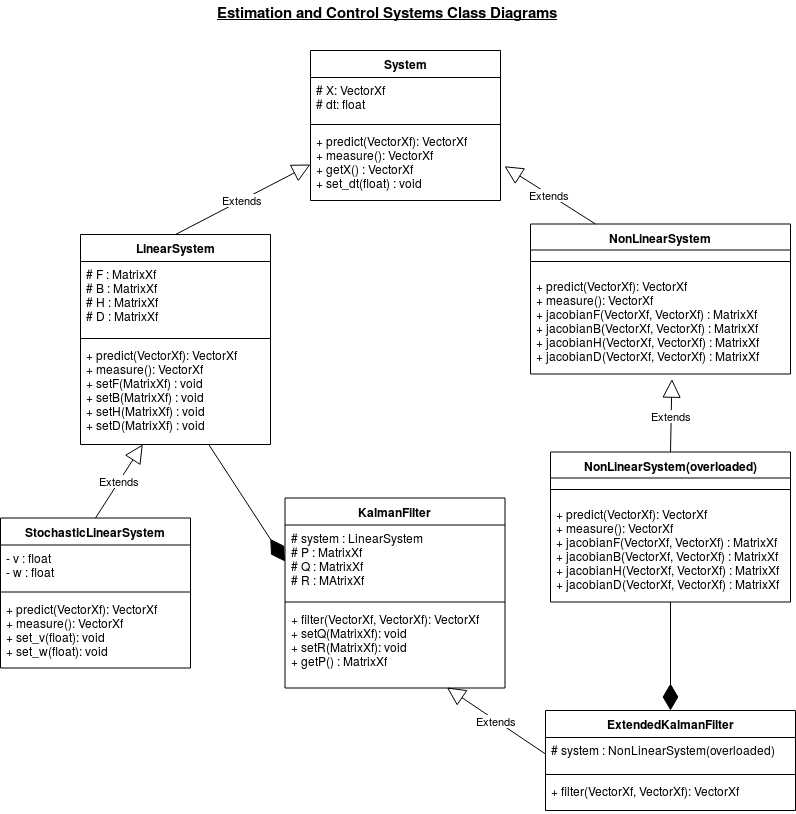

The diagram above was exported from draw.io. Its source (the exported page's mxGraphModel, read from the mxfile embedded in the PNG):
<mxGraphModel dx="1351" dy="767" grid="1" gridSize="10" guides="1" tooltips="1" connect="1" arrows="1" fold="1" page="1" pageScale="1" pageWidth="850" pageHeight="1100" math="0" shadow="0">
  <root>
    <mxCell id="0" />
    <mxCell id="1" parent="0" />
    <mxCell id="L43Mr586fMrs4qkvFbY2-1" value="System" style="swimlane;fontStyle=1;align=center;verticalAlign=top;childLayout=stackLayout;horizontal=1;startSize=27;horizontalStack=0;resizeParent=1;resizeParentMax=0;resizeLast=0;collapsible=1;marginBottom=0;" parent="1" vertex="1">
      <mxGeometry x="340" y="80" width="190" height="150" as="geometry">
        <mxRectangle x="150" y="60" width="70" height="26" as="alternateBounds" />
      </mxGeometry>
    </mxCell>
    <mxCell id="L43Mr586fMrs4qkvFbY2-2" value="# X: VectorXf&#10;# dt: float&#10;" style="text;strokeColor=none;fillColor=none;align=left;verticalAlign=top;spacingLeft=4;spacingRight=4;overflow=hidden;rotatable=0;points=[[0,0.5],[1,0.5]];portConstraint=eastwest;" parent="L43Mr586fMrs4qkvFbY2-1" vertex="1">
      <mxGeometry y="27" width="190" height="43" as="geometry" />
    </mxCell>
    <mxCell id="L43Mr586fMrs4qkvFbY2-3" value="" style="line;strokeWidth=1;fillColor=none;align=left;verticalAlign=middle;spacingTop=-1;spacingLeft=3;spacingRight=3;rotatable=0;labelPosition=right;points=[];portConstraint=eastwest;" parent="L43Mr586fMrs4qkvFbY2-1" vertex="1">
      <mxGeometry y="70" width="190" height="8" as="geometry" />
    </mxCell>
    <mxCell id="L43Mr586fMrs4qkvFbY2-4" value="+ predict(VectorXf): VectorXf&#10;+ measure(): VectorXf&#10;+ getX() : VectorXf&#10;+ set_dt(float) : void&#10;&#10;" style="text;strokeColor=none;fillColor=none;align=left;verticalAlign=top;spacingLeft=4;spacingRight=4;overflow=hidden;rotatable=0;points=[[0,0.5],[1,0.5]];portConstraint=eastwest;" parent="L43Mr586fMrs4qkvFbY2-1" vertex="1">
      <mxGeometry y="78" width="190" height="72" as="geometry" />
    </mxCell>
    <mxCell id="L43Mr586fMrs4qkvFbY2-6" value="LinearSystem" style="swimlane;fontStyle=1;align=center;verticalAlign=top;childLayout=stackLayout;horizontal=1;startSize=27;horizontalStack=0;resizeParent=1;resizeParentMax=0;resizeLast=0;collapsible=1;marginBottom=0;" parent="1" vertex="1">
      <mxGeometry x="110" y="264" width="190" height="210" as="geometry">
        <mxRectangle x="150" y="60" width="70" height="26" as="alternateBounds" />
      </mxGeometry>
    </mxCell>
    <mxCell id="L43Mr586fMrs4qkvFbY2-7" value="# F : MatrixXf&#10;# B : MatrixXf&#10;# H : MatrixXf&#10;# D : MatrixXf&#10;" style="text;strokeColor=none;fillColor=none;align=left;verticalAlign=top;spacingLeft=4;spacingRight=4;overflow=hidden;rotatable=0;points=[[0,0.5],[1,0.5]];portConstraint=eastwest;" parent="L43Mr586fMrs4qkvFbY2-6" vertex="1">
      <mxGeometry y="27" width="190" height="73" as="geometry" />
    </mxCell>
    <mxCell id="L43Mr586fMrs4qkvFbY2-8" value="" style="line;strokeWidth=1;fillColor=none;align=left;verticalAlign=middle;spacingTop=-1;spacingLeft=3;spacingRight=3;rotatable=0;labelPosition=right;points=[];portConstraint=eastwest;" parent="L43Mr586fMrs4qkvFbY2-6" vertex="1">
      <mxGeometry y="100" width="190" height="8" as="geometry" />
    </mxCell>
    <mxCell id="L43Mr586fMrs4qkvFbY2-9" value="+ predict(VectorXf): VectorXf&#10;+ measure(): VectorXf&#10;+ setF(MatrixXf) : void&#10;+ setB(MatrixXf) : void&#10;+ setH(MatrixXf) : void&#10;+ setD(MatrixXf) : void &#10;&#10;" style="text;strokeColor=none;fillColor=none;align=left;verticalAlign=top;spacingLeft=4;spacingRight=4;overflow=hidden;rotatable=0;points=[[0,0.5],[1,0.5]];portConstraint=eastwest;" parent="L43Mr586fMrs4qkvFbY2-6" vertex="1">
      <mxGeometry y="108" width="190" height="102" as="geometry" />
    </mxCell>
    <mxCell id="L43Mr586fMrs4qkvFbY2-14" value="Extends" style="endArrow=block;endSize=16;endFill=0;html=1;exitX=0.5;exitY=0;exitDx=0;exitDy=0;entryX=0;entryY=0.5;entryDx=0;entryDy=0;" parent="1" source="L43Mr586fMrs4qkvFbY2-6" target="L43Mr586fMrs4qkvFbY2-4" edge="1">
      <mxGeometry width="160" relative="1" as="geometry">
        <mxPoint x="80" y="570" as="sourcePoint" />
        <mxPoint x="240" y="570" as="targetPoint" />
      </mxGeometry>
    </mxCell>
    <mxCell id="L43Mr586fMrs4qkvFbY2-15" value="StochasticLinearSystem" style="swimlane;fontStyle=1;align=center;verticalAlign=top;childLayout=stackLayout;horizontal=1;startSize=27;horizontalStack=0;resizeParent=1;resizeParentMax=0;resizeLast=0;collapsible=1;marginBottom=0;" parent="1" vertex="1">
      <mxGeometry x="30" y="547.5" width="190" height="150" as="geometry">
        <mxRectangle x="150" y="60" width="70" height="26" as="alternateBounds" />
      </mxGeometry>
    </mxCell>
    <mxCell id="L43Mr586fMrs4qkvFbY2-16" value="- v : float&#10;- w : float&#10;" style="text;strokeColor=none;fillColor=none;align=left;verticalAlign=top;spacingLeft=4;spacingRight=4;overflow=hidden;rotatable=0;points=[[0,0.5],[1,0.5]];portConstraint=eastwest;" parent="L43Mr586fMrs4qkvFbY2-15" vertex="1">
      <mxGeometry y="27" width="190" height="43" as="geometry" />
    </mxCell>
    <mxCell id="L43Mr586fMrs4qkvFbY2-17" value="" style="line;strokeWidth=1;fillColor=none;align=left;verticalAlign=middle;spacingTop=-1;spacingLeft=3;spacingRight=3;rotatable=0;labelPosition=right;points=[];portConstraint=eastwest;" parent="L43Mr586fMrs4qkvFbY2-15" vertex="1">
      <mxGeometry y="70" width="190" height="8" as="geometry" />
    </mxCell>
    <mxCell id="L43Mr586fMrs4qkvFbY2-18" value="+ predict(VectorXf): VectorXf&#10;+ measure(): VectorXf&#10;+ set_v(float): void&#10;+ set_w(float): void&#10;&#10;&#10;" style="text;strokeColor=none;fillColor=none;align=left;verticalAlign=top;spacingLeft=4;spacingRight=4;overflow=hidden;rotatable=0;points=[[0,0.5],[1,0.5]];portConstraint=eastwest;" parent="L43Mr586fMrs4qkvFbY2-15" vertex="1">
      <mxGeometry y="78" width="190" height="72" as="geometry" />
    </mxCell>
    <mxCell id="L43Mr586fMrs4qkvFbY2-19" value="Extends" style="endArrow=block;endSize=16;endFill=0;html=1;exitX=0.5;exitY=0;exitDx=0;exitDy=0;" parent="1" source="L43Mr586fMrs4qkvFbY2-15" target="L43Mr586fMrs4qkvFbY2-9" edge="1">
      <mxGeometry width="160" relative="1" as="geometry">
        <mxPoint x="80" y="810" as="sourcePoint" />
        <mxPoint x="240" y="810" as="targetPoint" />
      </mxGeometry>
    </mxCell>
    <mxCell id="L43Mr586fMrs4qkvFbY2-20" value="NonLinearSystem" style="swimlane;fontStyle=1;align=center;verticalAlign=top;childLayout=stackLayout;horizontal=1;startSize=26;horizontalStack=0;resizeParent=1;resizeParentMax=0;resizeLast=0;collapsible=1;marginBottom=0;" parent="1" vertex="1">
      <mxGeometry x="560" y="253.5" width="260" height="150" as="geometry">
        <mxRectangle x="150" y="60" width="70" height="26" as="alternateBounds" />
      </mxGeometry>
    </mxCell>
    <mxCell id="L43Mr586fMrs4qkvFbY2-22" value="" style="line;strokeWidth=1;fillColor=none;align=left;verticalAlign=middle;spacingTop=-1;spacingLeft=3;spacingRight=3;rotatable=0;labelPosition=right;points=[];portConstraint=eastwest;" parent="L43Mr586fMrs4qkvFbY2-20" vertex="1">
      <mxGeometry y="26" width="260" height="23" as="geometry" />
    </mxCell>
    <mxCell id="L43Mr586fMrs4qkvFbY2-23" value="+ predict(VectorXf): VectorXf&#10;+ measure(): VectorXf&#10;+ jacobianF(VectorXf, VectorXf) : MatrixXf&#10;+ jacobianB(VectorXf, VectorXf) : MatrixXf&#10;+ jacobianH(VectorXf, VectorXf) : MatrixXf&#10;+ jacobianD(VectorXf, VectorXf) : MatrixXf&#10;&#10;" style="text;strokeColor=none;fillColor=none;align=left;verticalAlign=top;spacingLeft=4;spacingRight=4;overflow=hidden;rotatable=0;points=[[0,0.5],[1,0.5]];portConstraint=eastwest;" parent="L43Mr586fMrs4qkvFbY2-20" vertex="1">
      <mxGeometry y="49" width="260" height="101" as="geometry" />
    </mxCell>
    <mxCell id="L43Mr586fMrs4qkvFbY2-24" value="Extends" style="endArrow=block;endSize=16;endFill=0;html=1;exitX=0.25;exitY=0;exitDx=0;exitDy=0;entryX=1.021;entryY=0.524;entryDx=0;entryDy=0;entryPerimeter=0;" parent="1" source="L43Mr586fMrs4qkvFbY2-20" target="L43Mr586fMrs4qkvFbY2-4" edge="1">
      <mxGeometry width="160" relative="1" as="geometry">
        <mxPoint x="185" y="350" as="sourcePoint" />
        <mxPoint x="350" y="240" as="targetPoint" />
      </mxGeometry>
    </mxCell>
    <mxCell id="L43Mr586fMrs4qkvFbY2-25" value="KalmanFilter" style="swimlane;fontStyle=1;align=center;verticalAlign=top;childLayout=stackLayout;horizontal=1;startSize=27;horizontalStack=0;resizeParent=1;resizeParentMax=0;resizeLast=0;collapsible=1;marginBottom=0;" parent="1" vertex="1">
      <mxGeometry x="314.5" y="527.5" width="220" height="190" as="geometry">
        <mxRectangle x="150" y="60" width="70" height="26" as="alternateBounds" />
      </mxGeometry>
    </mxCell>
    <mxCell id="L43Mr586fMrs4qkvFbY2-26" value="# system : LinearSystem&#10;# P : MatrixXf&#10;# Q : MatrixXf&#10;# R : MAtrixXf&#10;&#10;" style="text;strokeColor=none;fillColor=none;align=left;verticalAlign=top;spacingLeft=4;spacingRight=4;overflow=hidden;rotatable=0;points=[[0,0.5],[1,0.5]];portConstraint=eastwest;" parent="L43Mr586fMrs4qkvFbY2-25" vertex="1">
      <mxGeometry y="27" width="220" height="73" as="geometry" />
    </mxCell>
    <mxCell id="L43Mr586fMrs4qkvFbY2-27" value="" style="line;strokeWidth=1;fillColor=none;align=left;verticalAlign=middle;spacingTop=-1;spacingLeft=3;spacingRight=3;rotatable=0;labelPosition=right;points=[];portConstraint=eastwest;" parent="L43Mr586fMrs4qkvFbY2-25" vertex="1">
      <mxGeometry y="100" width="220" height="8" as="geometry" />
    </mxCell>
    <mxCell id="L43Mr586fMrs4qkvFbY2-28" value="+ filter(VectorXf, VectorXf): VectorXf&#10;+ setQ(MatrixXf): void&#10;+ setR(MatrixXf): void&#10;+ getP() : MatrixXf&#10;" style="text;strokeColor=none;fillColor=none;align=left;verticalAlign=top;spacingLeft=4;spacingRight=4;overflow=hidden;rotatable=0;points=[[0,0.5],[1,0.5]];portConstraint=eastwest;" parent="L43Mr586fMrs4qkvFbY2-25" vertex="1">
      <mxGeometry y="108" width="220" height="82" as="geometry" />
    </mxCell>
    <mxCell id="L43Mr586fMrs4qkvFbY2-29" value="" style="endArrow=diamondThin;endFill=1;endSize=24;html=1;entryX=0;entryY=0.5;entryDx=0;entryDy=0;" parent="1" source="L43Mr586fMrs4qkvFbY2-9" target="L43Mr586fMrs4qkvFbY2-26" edge="1">
      <mxGeometry width="160" relative="1" as="geometry">
        <mxPoint x="320" y="750" as="sourcePoint" />
        <mxPoint x="360" y="1030" as="targetPoint" />
      </mxGeometry>
    </mxCell>
    <mxCell id="L43Mr586fMrs4qkvFbY2-30" value="&lt;u&gt;&lt;b&gt;&lt;font style=&quot;font-size: 15px&quot;&gt;Estimation and Control Systems Class Diagrams&lt;/font&gt;&lt;/b&gt;&lt;/u&gt;" style="text;html=1;resizable=0;points=[];autosize=1;align=left;verticalAlign=top;spacingTop=-4;" parent="1" vertex="1">
      <mxGeometry x="244.5" y="30" width="360" height="20" as="geometry" />
    </mxCell>
    <mxCell id="L43Mr586fMrs4qkvFbY2-31" value="ExtendedKalmanFilter" style="swimlane;fontStyle=1;align=center;verticalAlign=top;childLayout=stackLayout;horizontal=1;startSize=27;horizontalStack=0;resizeParent=1;resizeParentMax=0;resizeLast=0;collapsible=1;marginBottom=0;" parent="1" vertex="1">
      <mxGeometry x="575" y="740" width="250" height="100" as="geometry">
        <mxRectangle x="150" y="60" width="70" height="26" as="alternateBounds" />
      </mxGeometry>
    </mxCell>
    <mxCell id="L43Mr586fMrs4qkvFbY2-32" value="# system : NonLinearSystem(overloaded)&#10;&#10;" style="text;strokeColor=none;fillColor=none;align=left;verticalAlign=top;spacingLeft=4;spacingRight=4;overflow=hidden;rotatable=0;points=[[0,0.5],[1,0.5]];portConstraint=eastwest;" parent="L43Mr586fMrs4qkvFbY2-31" vertex="1">
      <mxGeometry y="27" width="250" height="33" as="geometry" />
    </mxCell>
    <mxCell id="L43Mr586fMrs4qkvFbY2-33" value="" style="line;strokeWidth=1;fillColor=none;align=left;verticalAlign=middle;spacingTop=-1;spacingLeft=3;spacingRight=3;rotatable=0;labelPosition=right;points=[];portConstraint=eastwest;" parent="L43Mr586fMrs4qkvFbY2-31" vertex="1">
      <mxGeometry y="60" width="250" height="8" as="geometry" />
    </mxCell>
    <mxCell id="L43Mr586fMrs4qkvFbY2-34" value="+ filter(VectorXf, VectorXf): VectorXf&#10;" style="text;strokeColor=none;fillColor=none;align=left;verticalAlign=top;spacingLeft=4;spacingRight=4;overflow=hidden;rotatable=0;points=[[0,0.5],[1,0.5]];portConstraint=eastwest;" parent="L43Mr586fMrs4qkvFbY2-31" vertex="1">
      <mxGeometry y="68" width="250" height="32" as="geometry" />
    </mxCell>
    <mxCell id="L43Mr586fMrs4qkvFbY2-35" value="Extends" style="endArrow=block;endSize=16;endFill=0;html=1;exitX=0;exitY=0.5;exitDx=0;exitDy=0;entryX=0.736;entryY=0.994;entryDx=0;entryDy=0;entryPerimeter=0;" parent="1" source="L43Mr586fMrs4qkvFbY2-32" target="L43Mr586fMrs4qkvFbY2-28" edge="1">
      <mxGeometry width="160" relative="1" as="geometry">
        <mxPoint x="185" y="630" as="sourcePoint" />
        <mxPoint x="185" y="560" as="targetPoint" />
      </mxGeometry>
    </mxCell>
    <mxCell id="L43Mr586fMrs4qkvFbY2-36" value="NonLinearSystem(overloaded)" style="swimlane;fontStyle=1;align=center;verticalAlign=top;childLayout=stackLayout;horizontal=1;startSize=26;horizontalStack=0;resizeParent=1;resizeParentMax=0;resizeLast=0;collapsible=1;marginBottom=0;" parent="1" vertex="1">
      <mxGeometry x="580" y="481.5" width="240" height="150" as="geometry">
        <mxRectangle x="150" y="60" width="70" height="26" as="alternateBounds" />
      </mxGeometry>
    </mxCell>
    <mxCell id="L43Mr586fMrs4qkvFbY2-37" value="" style="line;strokeWidth=1;fillColor=none;align=left;verticalAlign=middle;spacingTop=-1;spacingLeft=3;spacingRight=3;rotatable=0;labelPosition=right;points=[];portConstraint=eastwest;" parent="L43Mr586fMrs4qkvFbY2-36" vertex="1">
      <mxGeometry y="26" width="240" height="23" as="geometry" />
    </mxCell>
    <mxCell id="L43Mr586fMrs4qkvFbY2-38" value="+ predict(VectorXf): VectorXf&#10;+ measure(): VectorXf&#10;+ jacobianF(VectorXf, VectorXf) : MatrixXf&#10;+ jacobianB(VectorXf, VectorXf) : MatrixXf&#10;+ jacobianH(VectorXf, VectorXf) : MatrixXf&#10;+ jacobianD(VectorXf, VectorXf) : MatrixXf&#10;&#10;" style="text;strokeColor=none;fillColor=none;align=left;verticalAlign=top;spacingLeft=4;spacingRight=4;overflow=hidden;rotatable=0;points=[[0,0.5],[1,0.5]];portConstraint=eastwest;" parent="L43Mr586fMrs4qkvFbY2-36" vertex="1">
      <mxGeometry y="49" width="240" height="101" as="geometry" />
    </mxCell>
    <mxCell id="L43Mr586fMrs4qkvFbY2-39" value="Extends" style="endArrow=block;endSize=16;endFill=0;html=1;exitX=0.5;exitY=0;exitDx=0;exitDy=0;entryX=0.544;entryY=1.051;entryDx=0;entryDy=0;entryPerimeter=0;" parent="1" source="L43Mr586fMrs4qkvFbY2-36" target="L43Mr586fMrs4qkvFbY2-23" edge="1">
      <mxGeometry width="160" relative="1" as="geometry">
        <mxPoint x="590" y="712.5" as="sourcePoint" />
        <mxPoint x="530" y="633.5" as="targetPoint" />
      </mxGeometry>
    </mxCell>
    <mxCell id="L43Mr586fMrs4qkvFbY2-40" value="" style="endArrow=diamondThin;endFill=1;endSize=24;html=1;exitX=0.5;exitY=1;exitDx=0;exitDy=0;" parent="1" source="L43Mr586fMrs4qkvFbY2-36" target="L43Mr586fMrs4qkvFbY2-31" edge="1">
      <mxGeometry width="160" relative="1" as="geometry">
        <mxPoint x="236.20481927710853" y="560" as="sourcePoint" />
        <mxPoint x="310" y="633.5" as="targetPoint" />
      </mxGeometry>
    </mxCell>
  </root>
</mxGraphModel>